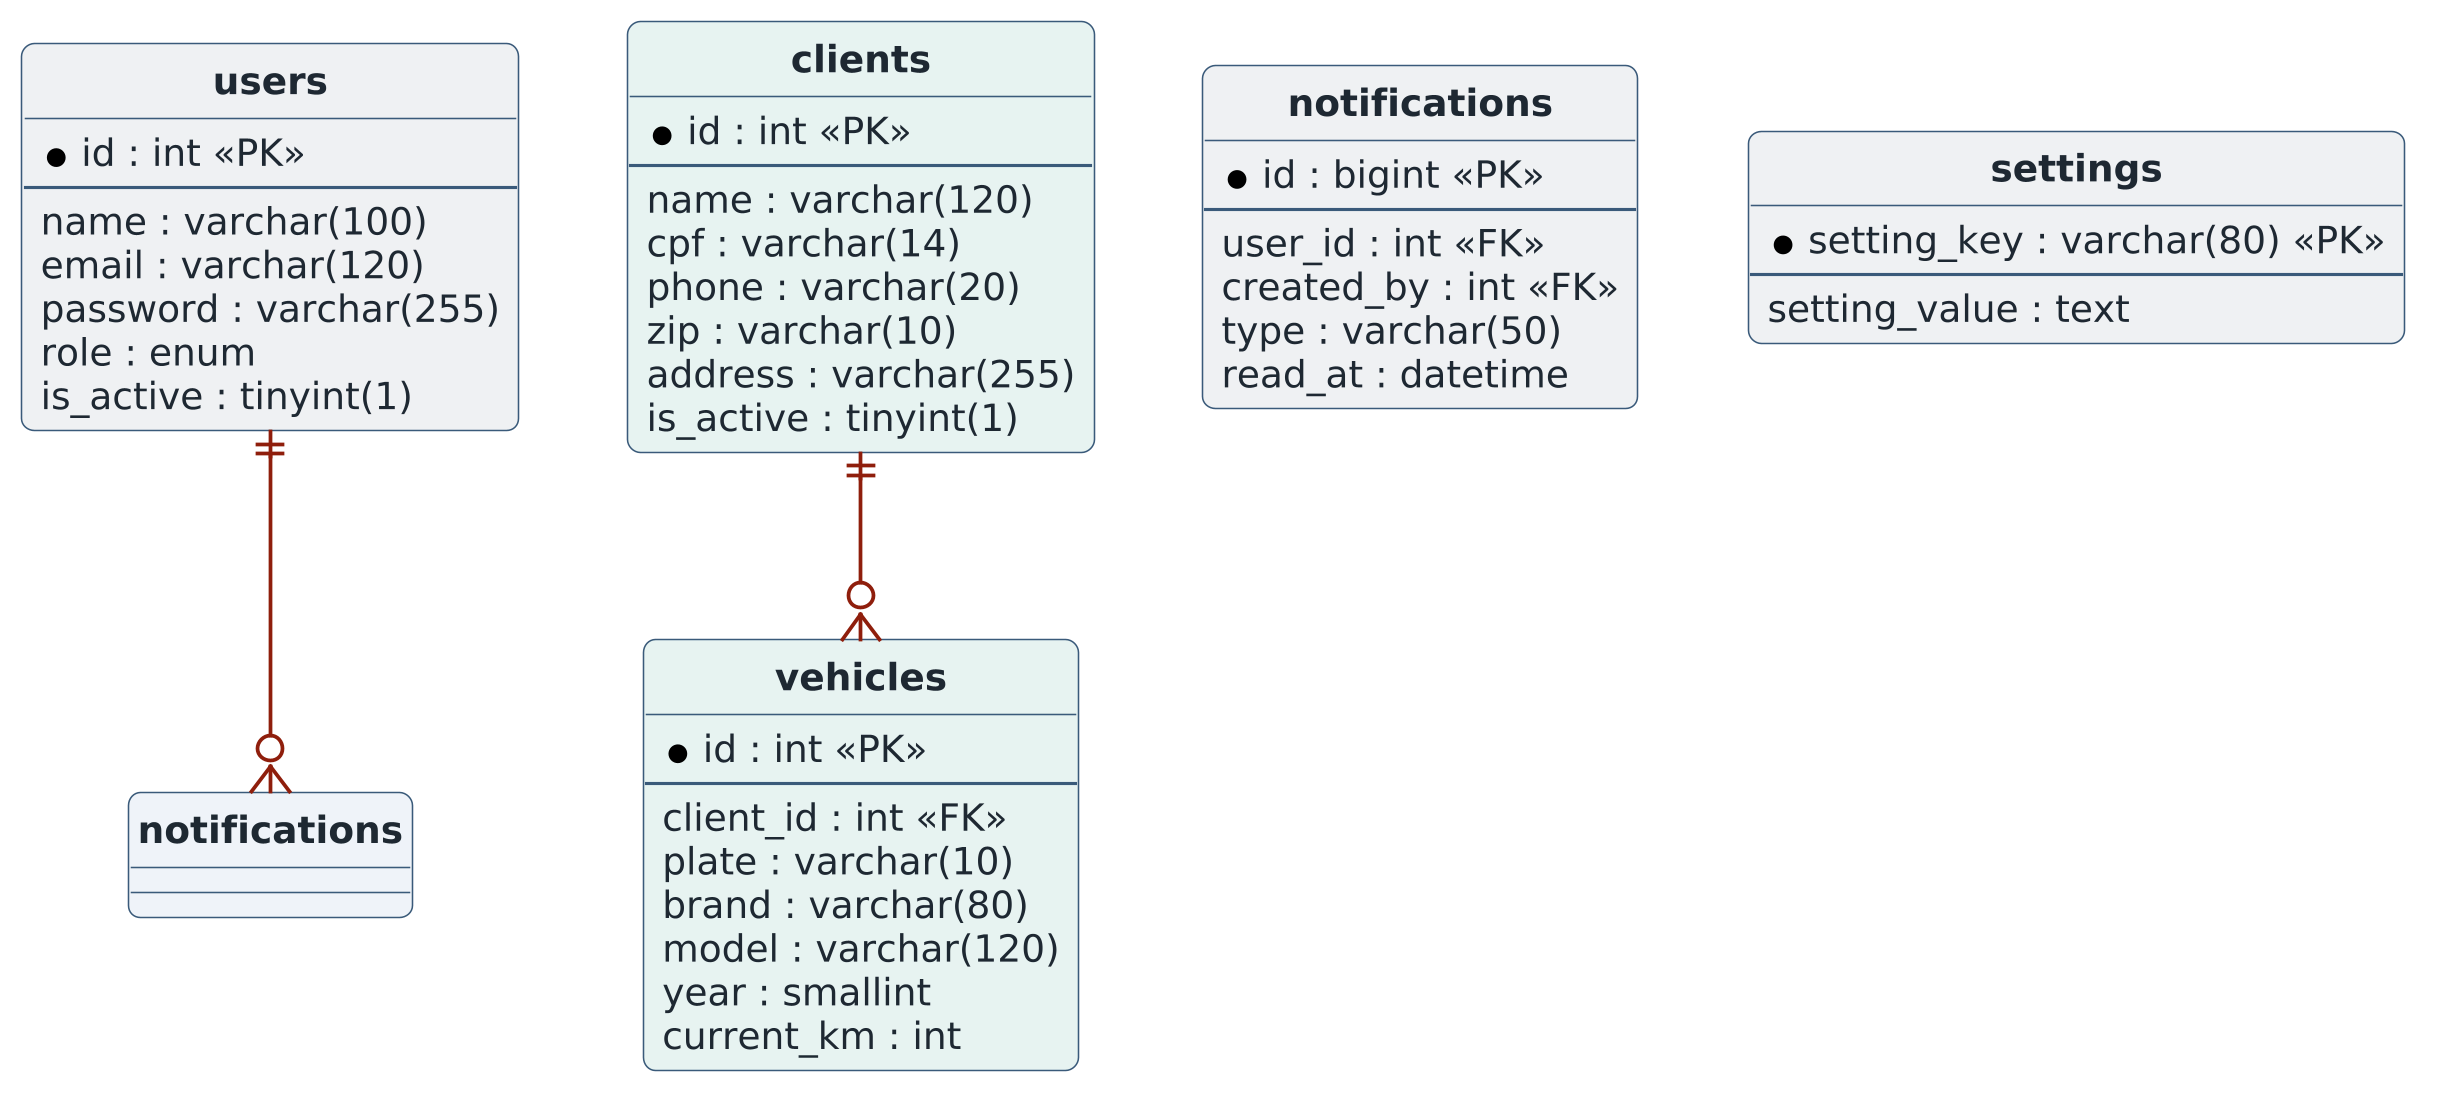

The diagram above was rendered by PlantUML. Its source (embedded in the PNG):
@startuml 10_er_logico_cadastros
!include _tema.puml
skinparam linetype ortho
hide circle
skinparam entityFontSize 11

entity "users" as users #EEF0F2 {
  * id : int <<PK>>
  --
  name : varchar(100)
  email : varchar(120)
  password : varchar(255)
  role : enum
  is_active : tinyint(1)
}

entity "clients" as clients #E6F2F1 {
  * id : int <<PK>>
  --
  name : varchar(120)
  cpf : varchar(14)
  phone : varchar(20)
  zip : varchar(10)
  address : varchar(255)
  is_active : tinyint(1)
}

entity "vehicles" as vehicles #E6F2F1 {
  * id : int <<PK>>
  --
  client_id : int <<FK>>
  plate : varchar(10)
  brand : varchar(80)
  model : varchar(120)
  year : smallint
  current_km : int
}

entity "notifications" as notif #EEF0F2 {
  * id : bigint <<PK>>
  --
  user_id : int <<FK>>
  created_by : int <<FK>>
  type : varchar(50)
  read_at : datetime
}

entity "settings" as settings #EEF0F2 {
  * setting_key : varchar(80) <<PK>>
  --
  setting_value : text
}

clients ||--o{ vehicles
users ||--o{ notifications
@enduml